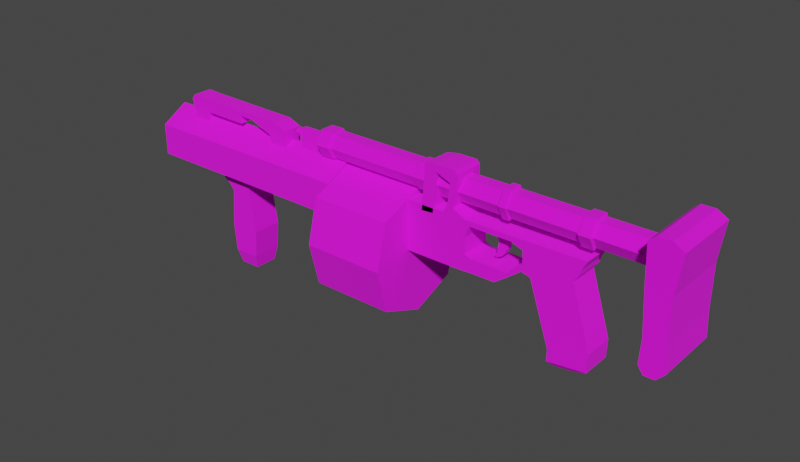 # Source: grenadelauncher.blend  (saved by Blender 3.4.6; exported with 4.5.12 LTS)
import bpy
from mathutils import Matrix  # noqa: F401  (used for matrix-valued properties, if any)

bpy.ops.wm.read_factory_settings(use_empty=True)
scene = bpy.context.scene
scene.name = 'Scene'

# ---- collections
col_collection = bpy.data.collections.new('Collection'); scene.collection.children.link(col_collection)

# ---- images (referenced by path relative to the original .blend; pixels are not part of the script)
import os
ASSET_DIR = os.environ.get("B2B_ASSET_DIR", "")  # directory of the original .blend (textures are referenced by path, not embedded)
HERE = os.path.dirname(os.path.abspath(__file__))  # packed textures are extracted next to this script under _unpacked/

def load_image(name, relpath, width, height, colorspace="sRGB"):
    """Load a texture the original file referenced (path relative to the .blend, or extracted next to this script)."""
    p = next((c for c in (os.path.join(HERE, relpath), os.path.join(ASSET_DIR, relpath)) if relpath and os.path.exists(c)), "")
    if p:
        img = bpy.data.images.load(p, check_existing=True)
        img.name = name
    else:  # same state as the original file: an image datablock whose file is absent (Cycles renders it pink)
        img = bpy.data.images.new(name, width, height)
        img.source = "FILE"
        img.filepath = "//" + (relpath or name)
    img.colorspace_settings.name = colorspace
    return img
img_gl_png_002 = load_image('gl.png.002', 'gl.png', 1024, 1024, 'sRGB')

# ---- materials (node trees are filled in below, after node groups)
mat_material_001 = bpy.data.materials.new('Material.001')
mat_material_001.alpha_threshold = 0.0
mat_material_001.use_transparent_shadow = False
mat_material_001.line_color = (0.0, 0.0, 0.0, 1.0)
mat_material = bpy.data.materials.new('Material')
mat_material.alpha_threshold = 0.0
mat_material.use_transparent_shadow = False
mat_material.line_color = (0.0, 0.0, 0.0, 1.0)

# ---- material node trees
mat_material_001.use_nodes = True; mat_material_001.node_tree.nodes.clear()
_N = mat_material_001.node_tree.nodes; _L = mat_material_001.node_tree.links
n0 = _N.new('ShaderNodeOutputMaterial'); n0.name = 'Material Output'; n0.location = (300, 300)
n1 = _N.new('ShaderNodeBsdfPrincipled'); n1.name = 'Principled BSDF'; n1.location = (10, 300)
n1.distribution = 'GGX'
n1.subsurface_method = 'BURLEY'
n1.inputs[2].default_value = 1.0
n1.inputs[3].default_value = 1.45
n1.inputs[27].default_value = (0.0, 0.0, 0.0, 1.0)
n1.inputs[28].default_value = 1.0
n2 = _N.new('ShaderNodeTexImage'); n2.name = 'Image Texture'; n2.location = (-280, 280)
n2.image = img_gl_png_002
n2.interpolation = 'Closest'
_L.new(n1.outputs[0], n0.inputs[0])
_L.new(n2.outputs[0], n1.inputs[0])
n0.is_active_output = True
mat_material.use_nodes = True; mat_material.node_tree.nodes.clear()
_N = mat_material.node_tree.nodes; _L = mat_material.node_tree.links
n0 = _N.new('ShaderNodeOutputMaterial'); n0.name = 'Material Output'; n0.location = (300, 300)
n1 = _N.new('ShaderNodeBsdfPrincipled'); n1.name = 'Principled BSDF'; n1.location = (10, 300)
n1.distribution = 'GGX'
n1.subsurface_method = 'BURLEY'
n1.inputs[2].default_value = 1.0
n1.inputs[3].default_value = 1.45
n1.inputs[27].default_value = (0.0, 0.0, 0.0, 1.0)
n1.inputs[28].default_value = 1.0
n2 = _N.new('ShaderNodeTexImage'); n2.name = 'Image Texture'; n2.location = (-280, 280)
n2.image = img_gl_png_002
n2.interpolation = 'Closest'
_L.new(n1.outputs[0], n0.inputs[0])
_L.new(n2.outputs[0], n1.inputs[0])
n0.is_active_output = True

# ---- world
world_world = bpy.data.worlds.new('World'); scene.world = world_world
world_world.use_nodes = True; world_world.node_tree.nodes.clear()
_N = world_world.node_tree.nodes; _L = world_world.node_tree.links
n0 = _N.new('ShaderNodeOutputWorld'); n0.name = 'World Output'; n0.location = (300, 300)
n1 = _N.new('ShaderNodeBackground'); n1.name = 'Background'; n1.location = (10, 300)
n1.inputs[0].default_value = (0.05088, 0.05088, 0.05088, 1.0)
_L.new(n1.outputs[0], n0.inputs[0])
n0.is_active_output = True
world_world.color = (0.05088, 0.05088, 0.05088)
world_world.use_sun_shadow = False
world_world.sun_shadow_jitter_overblur = 0.0

# ---- meshes
me_cube_001 = bpy.data.meshes.new('Cube.001')
me_cube_001.from_pydata([(-2.778, 0.0, -1.089), (-1.701, 0.0, -1.089), (-2.778, -0.595, -0.8488), (-1.701, -0.595, -0.8488), (-2.778, -0.7414, -0.2691), (-1.701, -0.7414, -0.2691), (-2.778, -0.595, 0.3107), (-1.701, -0.595, 0.3107), (-2.778, 0.0, 0.5508), (-1.701, 0.0, 0.5508)], [], [(0, 1, 3, 2), (2, 3, 5, 4), (4, 5, 7, 6), (6, 7, 9, 8), (8, 0, 2, 4, 6), (3, 1, 9, 7, 5)])
_uv = me_cube_001.uv_layers.new(name='UVMap')
_uv.uv.foreach_set('vector', [0.301, 0.09807, 0.5622, 0.09807, 0.5622, 0.1552, 0.301, 0.1552, 0.301, 0.1552, 0.5622, 0.1552, 0.5622, 0.293, 0.301, 0.293, 0.301, 0.293, 0.5622, 0.293, 0.5622, 0.4308, 0.301, 0.4308, 0.301, 0.4308, 0.5622, 0.4308, 0.5622, 0.4878, 0.301, 0.4878, 0.5534, 0.09022, 0.5534, 0.5638, 0.4566, 0.4944, 0.4165, 0.327, 0.4566, 0.1596, 0.4429, 0.1589, 0.5478, 0.08574, 0.5478, 0.5856, 0.4429, 0.5124, 0.4171, 0.3357])
me_cube_001.materials.append(mat_material_001)
me_cube_001.use_remesh_preserve_volume = False
me_cube_001.use_remesh_preserve_attributes = False
me_cube_001.use_mirror_vertex_groups = False
me_cube_001.update()
me_cube = bpy.data.meshes.new('Cube')
me_cube.from_pydata([(0.7812, -0.2029, -0.5997), (0.7721, -0.2029, -0.8359), (0.2716, -0.2029, -0.741), (0.267, -0.2029, -0.8952), (0.267, 0.0, -0.8952), (0.7812, 0.0, -0.5997), (0.2716, 0.0, -0.741), (0.7721, 0.0, -0.8359), (0.5255, -0.2029, 0.2033), (-0.0009812, -0.2029, 0.05892), (0.5255, 0.0, 0.2033), (-0.0009812, 0.0, 0.05892), (0.6101, -0.1574, -0.9158), (0.3315, -0.1574, -0.9485), (0.3315, 0.0, -0.9485), (0.6101, 0.0, -0.9158), (0.5921, -0.2029, 0.2873), (-0.1116, -0.2029, 0.1623), (0.5921, 0.0, 0.2873), (-0.1116, 0.0, 0.1623), (0.6081, -0.2029, 0.3632), (-0.1147, -0.2029, 0.3481), (0.6081, 0.0, 0.3632), (-0.1147, 0.0, 0.3481), (-4.299, -0.2029, -0.8149), (-4.333, -0.2029, -1.19), (-4.725, -0.2029, -0.8089), (-4.688, -0.2029, -1.194), (-4.688, 0.0, -1.194), (-4.299, 0.0, -0.8149), (-4.725, 0.0, -0.8089), (-4.333, 0.0, -1.19), (-4.379, -0.2029, -0.302), (-4.677, -0.2029, -0.3057), (-4.379, 0.0, -0.302), (-4.677, 0.0, -0.3057), (-4.363, -0.1574, -1.377), (-4.641, -0.1574, -1.381), (-4.641, 0.0, -1.381), (-4.363, 0.0, -1.377), (-4.385, -0.2029, -0.2246), (-4.737, -0.2029, -0.2286), (-4.385, 0.0, -0.2246), (-4.737, 0.0, -0.2286), (-4.336, -0.2029, -0.1421), (-4.848, -0.2029, -0.1528), (-4.336, 0.0, -0.1421), (-4.848, 0.0, -0.1528), (0.6742, -0.2029, 0.4845), (-0.1173, -0.2029, 0.4709), (0.6742, 0.0, 0.4845), (-0.1173, 0.0, 0.4709), (-4.365, -0.1574, -1.254), (-4.365, 0.0, -1.254), (-0.2726, -0.2029, 0.4041), (-0.2726, 0.0, 0.4041), (-0.2862, -0.2029, 0.4698), (-0.2862, 0.0, 0.4698), (-0.8197, -0.2029, 0.4025), (-0.8197, 0.0, 0.4025), (-0.8332, -0.2029, 0.4682), (-0.8332, 0.0, 0.4682), (-0.884, -0.2029, 0.2532), (-0.884, 0.0, 0.2532), (-0.8909, -0.2029, 0.4661), (-0.8909, 0.0, 0.4661), (-1.19, -0.2029, 0.4672), (-1.19, 0.0, 0.4672), (-0.1208, -0.2029, 0.08939), (-0.1208, 0.0, 0.08939), (-0.1676, -0.2029, 0.1489), (-0.1676, 0.0, 0.1489), (-0.2981, -0.2029, -0.04709), (-0.2981, 0.0, -0.04709), (-0.3076, -0.2029, 0.003587), (-0.3076, 0.0, 0.003587), (-0.4679, -0.2029, -0.1682), (-0.4679, 0.0, -0.1682), (-0.473, -0.2029, 0.005531), (-0.473, 0.0, 0.005531), (-0.7888, -0.2029, -0.1697), (-0.7888, 0.0, -0.1697), (-0.794, -0.2029, 0.004051), (-0.794, 0.0, 0.004051), (-0.8745, -0.2029, -0.1758), (-0.8745, 0.0, -0.1758), (-0.8774, -0.2029, 0.03974), (-0.8774, 0.0, 0.03974), (-1.188, -0.2029, -0.1818), (-1.188, 0.0, -0.1818), (-1.191, -0.2029, 0.03373), (-2.792, -0.3658, -0.02631), (1.513, -0.4513, 1.159), (1.422, -0.4513, 1.081), (-1.183, -0.2029, 0.2543), (-1.183, 0.0, 0.2543), (1.819, -0.4513, 1.081), (1.683, -0.4513, 1.159), (1.446, -0.4513, 0.5953), (1.753, -0.4513, 0.5953), (1.485, -0.4513, 0.02296), (1.753, -0.4513, 0.02296), (1.468, -0.4513, -0.2935), (1.77, -0.4513, -0.2935), (1.534, -0.4513, -0.3938), (1.667, -0.4513, -0.3938), (-1.055, 0.0, 0.5577), (-1.055, -0.2029, 0.5577), (-1.131, -0.2029, 0.5881), (-1.131, 0.0, 0.5881), (-0.9982, 0.0, 0.8485), (-0.9982, -0.2029, 0.8485), (-1.105, -0.2029, 0.8478), (-1.105, 0.0, 0.8478), (-1.002, 0.0, 0.9694), (-1.002, -0.2029, 0.9694), (-1.298, -0.2029, 0.9247), (-1.298, 0.0, 0.9247), (-1.041, 0.0, 1.017), (-1.041, -0.2029, 1.017), (-1.299, -0.2029, 1.014), (-1.299, 0.0, 1.014), (-1.458, -0.2029, 0.9137), (-1.458, 0.0, 0.9137), (-1.457, -0.2029, 0.9851), (-1.457, 0.0, 0.9851), (-1.335, -0.2029, 0.4049), (-1.335, 0.0, 0.4049), (-1.496, -0.2029, 0.394), (-1.496, 0.0, 0.394), (-3.967, -0.1298, 0.4897), (-4.013, -0.1298, 0.6375), (-3.727, -0.1298, 0.4897), (-3.727, -0.1298, 0.7492), (-4.305, -0.1298, 0.752), (-3.903, -0.1298, 0.8175), (-4.545, -0.1298, 0.7638), (-4.475, -0.1298, 0.8249), (-5.15, -0.1298, 0.7706), (-5.142, -0.1298, 0.8362), (-4.524, -0.1298, 0.6544), (-5.129, -0.1298, 0.6612), (-5.449, -0.1298, 0.7794), (-5.397, -0.1298, 0.845), (-5.146, -0.1298, 0.4827), (-5.383, -0.1298, 0.5508), (-5.787, 0.0, -0.2375), (-3.199, 0.0, -0.2375), (-5.787, -0.2734, -0.0007117), (-3.199, -0.3658, -0.02631), (-5.787, -0.2734, 0.3704), (-3.199, -0.3658, 0.396), (-5.787, 0.0, 0.6072), (-3.199, 0.0, 0.6072), (1.463, -0.08546, 0.9002), (1.121, -0.08546, 0.9002), (1.463, -0.1709, 0.7522), (1.121, -0.1709, 0.7522), (1.463, -0.08546, 0.6042), (1.121, -0.08546, 0.6042), (0.6915, -0.08546, 0.9002), (0.6915, -0.1709, 0.7522), (0.6915, -0.08546, 0.6042), (0.6779, -0.1031, 0.9308), (0.6779, -0.2062, 0.7522), (0.6779, -0.1031, 0.5736), (0.5293, -0.1031, 0.9308), (0.5293, -0.2062, 0.7522), (0.5293, -0.1031, 0.5736), (0.5113, -0.08546, 0.9002), (0.5113, -0.1709, 0.7522), (0.5113, -0.08546, 0.6042), (-0.3635, -0.08546, 0.9002), (-0.3635, -0.1709, 0.7522), (-0.3635, -0.08546, 0.6042), (-0.3772, -0.09234, 0.9327), (-0.3772, -0.1847, 0.7522), (-0.3772, -0.09234, 0.5717), (-0.4703, -0.09234, 0.9327), (-0.4703, -0.1847, 0.7522), (-0.4703, -0.09234, 0.5717), (-0.4902, -0.08546, 0.9002), (-0.4902, -0.1709, 0.7522), (-0.4902, -0.08546, 0.6042), (-1.171, -0.08546, 0.9002), (-1.171, -0.1709, 0.7522), (-1.171, -0.08546, 0.6042), (-1.189, -0.08641, 0.9217), (-1.189, -0.1728, 0.7522), (-1.189, -0.08641, 0.5828), (-1.62, -0.08641, 0.9217), (-1.62, -0.1728, 0.7522), (-1.62, -0.08641, 0.5828), (-1.661, -0.08546, 0.9002), (-1.661, -0.1709, 0.7522), (-1.661, -0.08546, 0.6042), (-2.919, -0.08546, 0.9002), (-2.919, -0.1709, 0.7522), (-2.919, -0.08546, 0.6042), (-2.946, -0.09748, 0.9211), (-2.946, -0.195, 0.7522), (-2.946, -0.09748, 0.5834), (-3.132, -0.09748, 0.9211), (-3.132, -0.195, 0.7522), (-3.132, -0.09748, 0.5834), (-3.193, -0.041, 0.8232), (-3.193, -0.082, 0.7522), (-3.193, -0.041, 0.6812), (-3.202, -0.041, 0.8232), (-3.202, -0.082, 0.3291), (-3.202, -0.041, 0.2581), (-3.521, -0.041, 0.8232), (-3.521, -0.082, 0.3291), (-3.521, -0.041, 0.2581), (-3.528, -0.02735, 0.7996), (-3.528, -0.0547, 0.7522), (-3.528, -0.02735, 0.7049), (-3.613, -0.02735, 0.7996), (-3.613, -0.0547, 0.7522), (-3.613, -0.02735, 0.7049), (1.683, -5.96e-08, 1.159), (1.819, -1.49e-07, 1.081), (1.513, -2.98e-08, 1.159), (1.422, -1.49e-07, 1.081), (1.753, -1.49e-07, 0.5953), (1.446, -1.49e-07, 0.5953), (1.753, -1.49e-07, 0.02296), (1.485, -1.49e-07, 0.02296), (1.77, -1.49e-07, -0.2935), (1.468, -1.49e-07, -0.2935), (1.667, -1.49e-07, -0.3938), (1.534, -1.49e-07, -0.3938), (-3.967, 0.0, 0.4897), (-4.013, 0.0, 0.6375), (-3.727, 0.0, 0.4897), (-3.727, 0.0, 0.7492), (-4.305, 0.0, 0.752), (-3.903, 0.0, 0.8175), (-4.545, 0.0, 0.7638), (-4.475, 0.0, 0.8249), (-5.15, 0.0, 0.7706), (-5.142, 0.0, 0.8362), (-4.524, 0.0, 0.6544), (-5.129, 0.0, 0.6612), (-5.449, 0.0, 0.7794), (-5.397, 0.0, 0.845), (-5.146, 0.0, 0.4827), (-5.383, 0.0, 0.5508), (1.121, -1.49e-07, 0.9002), (1.463, -1.639e-07, 0.9002), (0.6915, -1.49e-07, 0.9002), (0.6779, -1.565e-07, 0.9308), (0.5293, -1.565e-07, 0.9308), (0.5113, -1.49e-07, 0.9002), (-0.3635, -1.49e-07, 0.9002), (-0.3772, -1.49e-07, 0.9327), (-0.4703, -1.49e-07, 0.9327), (-0.4902, -1.49e-07, 0.9002), (-1.171, -1.49e-07, 0.9002), (-1.189, -1.49e-07, 0.9217), (-1.62, -1.49e-07, 0.9217), (-1.661, -1.49e-07, 0.9002), (-2.919, -3.949e-07, 0.9002), (-2.946, -4.023e-07, 0.9211), (-3.132, -4.023e-07, 0.9211), (-3.193, -3.8e-07, 0.8232), (-3.202, -3.8e-07, 0.8232), (-3.521, -3.8e-07, 0.8232), (-3.528, -3.763e-07, 0.7996), (-3.613, -3.763e-07, 0.7996), (1.463, -1.49e-07, 0.6042), (1.121, -1.043e-07, 0.6042), (0.6915, -1.043e-07, 0.6042), (0.6779, -1.043e-07, 0.5736), (0.5293, -1.043e-07, 0.5736), (0.5113, -1.043e-07, 0.6042), (-0.3635, -1.043e-07, 0.6042), (-0.3772, -9.686e-08, 0.5717), (-0.4703, -9.686e-08, 0.5717), (-0.4902, -1.043e-07, 0.6042), (-1.171, -1.043e-07, 0.6042), (-1.189, -1.043e-07, 0.5828), (-1.62, -1.043e-07, 0.5828), (-1.661, -1.043e-07, 0.6042), (-2.919, -3.502e-07, 0.6042), (-2.946, -3.502e-07, 0.5834), (-3.132, -3.502e-07, 0.5834), (-3.193, -3.576e-07, 0.6812), (-3.202, 0.0, 0.2581), (-3.521, 0.0, 0.2581), (-3.528, -3.614e-07, 0.7049), (-3.613, -3.614e-07, 0.7049), (-0.6321, -0.05089, 0.4107), (-0.538, -0.05089, 0.4653), (-0.4394, 0.0, 0.3344), (-0.5796, 0.0, 0.3531), (-0.4132, -0.05089, 0.4178), (-0.4417, -0.05089, 0.4669), (-0.4394, -0.05089, 0.3344), (-0.5796, -0.05089, 0.3531), (-0.6321, 0.0, 0.4107), (-0.538, 0.0, 0.4653), (-0.4132, 0.0, 0.4178), (-0.4417, 0.0, 0.4669), (-0.4181, 0.0, 0.1875), (-0.5245, 0.0, 0.2591), (-0.4181, -0.05089, 0.1875), (-0.5245, -0.05089, 0.2591), (-0.4815, 0.0, 0.08478), (-0.5451, 0.0, 0.1159), (-0.4815, -0.05089, 0.08478), (-0.5451, -0.05089, 0.1159), (-0.5676, 0.0, 0.04096), (-0.5935, 0.0, 0.0536), (-0.5676, -0.03579, 0.04096), (-0.5935, -0.03579, 0.0536), (-1.768, -0.2029, 0.4651), (-1.768, 0.0, 0.4651), (-1.765, -0.2029, -0.184), (-1.765, 0.0, -0.184), (-1.768, -0.2029, 0.03156), (-1.768, 0.0, 0.03156), (-1.761, -0.2029, 0.2522), (-1.761, 0.0, 0.2522), (-2.792, 0.0, -0.2375), (-2.792, -0.3658, 0.396), (-2.792, 0.0, 0.6072), (-5.787, -0.3658, -0.02631), (-5.787, 0.0, -0.1607), (-5.787, -0.3658, 0.396), (-5.006, 0.0, -0.1607), (-5.787, 0.0, 0.5304), (-5.006, 0.0, 0.5304), (-5.006, -0.2734, -0.0007117), (-5.006, -0.2734, 0.3704)], [], [(2, 0, 8, 9), (1, 0, 2, 3), (3, 4, 14, 13), (7, 5, 0, 1), (3, 2, 6, 4), (8, 10, 18, 16), (6, 2, 9, 11), (0, 5, 10, 8), (14, 15, 12, 13), (7, 1, 12, 15), (1, 3, 13, 12), (16, 18, 22, 20), (11, 9, 68, 69), (9, 8, 16, 17), (20, 22, 50, 48), (19, 17, 21, 23), (17, 16, 20, 21), (26, 24, 32, 33), (25, 24, 26, 27), (27, 28, 38, 37), (31, 29, 24, 25), (27, 26, 30, 28), (32, 34, 42, 40), (30, 26, 33, 35), (24, 29, 34, 32), (38, 39, 36, 37), (31, 25, 36, 39), (25, 27, 37, 36), (40, 42, 46, 44), (35, 33, 41, 43), (33, 32, 40, 41), (46, 47, 45, 44), (43, 41, 45, 47), (41, 40, 44, 45), (50, 51, 49, 48), (39, 36, 52, 53), (21, 20, 48, 49), (21, 49, 56, 54), (56, 57, 61, 60), (49, 51, 57, 56), (23, 21, 54, 55), (58, 60, 64, 62), (54, 56, 60, 58), (55, 54, 58, 59), (62, 64, 66, 94), (59, 58, 62, 63), (60, 61, 65, 64), (89, 88, 318, 319), (63, 62, 94, 95), (66, 64, 107, 108), (70, 71, 75, 74), (9, 17, 70, 68), (17, 19, 71, 70), (74, 75, 79, 78), (68, 70, 74, 72), (69, 68, 72, 73), (77, 76, 80, 81), (72, 74, 78, 76), (73, 72, 76, 77), (80, 82, 86, 84), (78, 79, 83, 82), (76, 78, 82, 80), (84, 86, 90, 88), (81, 80, 84, 85), (82, 83, 87, 86), (88, 90, 320, 318), (85, 84, 88, 89), (94, 66, 316, 322), (90, 86, 62, 94), (86, 87, 63, 62), (221, 220, 97, 96), (96, 97, 92, 93), (220, 222, 92, 97), (96, 93, 98, 99), (221, 96, 99, 224), (224, 99, 101, 226), (99, 98, 100, 101), (103, 102, 104, 105), (226, 101, 103, 228), (101, 100, 102, 103), (231, 230, 105, 104), (228, 103, 105, 230), (116, 122, 128, 126), (115, 114, 118, 119), (120, 121, 125, 124), (109, 108, 112, 113), (116, 120, 124, 122), (108, 107, 111, 112), (116, 115, 119, 120), (113, 112, 116, 117), (119, 118, 121, 120), (67, 66, 108, 109), (111, 110, 114, 115), (64, 65, 106, 107), (107, 106, 110, 111), (123, 122, 124, 125), (112, 111, 115, 116), (127, 126, 128, 129), (122, 123, 129, 128), (117, 116, 126, 127), (234, 235, 133, 132), (132, 133, 131, 130), (232, 234, 132, 130), (233, 131, 134, 236), (131, 133, 135, 134), (236, 134, 136, 238), (134, 135, 137, 136), (138, 139, 143, 142), (136, 137, 139, 138), (242, 140, 141, 243), (238, 136, 140, 242), (136, 138, 141, 140), (245, 244, 142, 143), (246, 144, 145, 247), (138, 142, 145, 144), (240, 138, 144, 246), (146, 147, 149, 327), (327, 149, 151, 329), (329, 151, 153, 152), (154, 155, 157, 156), (249, 248, 155, 154), (156, 157, 159, 158), (157, 155, 160, 161), (156, 158, 270, 249, 154), (159, 157, 161, 162), (271, 159, 162, 272), (273, 165, 168, 274), (162, 161, 164, 165), (272, 162, 165, 273), (161, 160, 163, 164), (168, 167, 170, 171), (164, 163, 166, 167), (165, 164, 167, 168), (170, 169, 172, 173), (274, 168, 171, 275), (167, 166, 169, 170), (171, 170, 173, 174), (275, 171, 174, 276), (276, 174, 177, 277), (173, 172, 175, 176), (174, 173, 176, 177), (278, 180, 183, 279), (177, 176, 179, 180), (277, 177, 180, 278), (176, 175, 178, 179), (179, 178, 181, 182), (180, 179, 182, 183), (280, 186, 189, 281), (183, 182, 185, 186), (279, 183, 186, 280), (182, 181, 184, 185), (185, 184, 187, 188), (186, 185, 188, 189), (282, 192, 195, 283), (189, 188, 191, 192), (281, 189, 192, 282), (188, 187, 190, 191), (191, 190, 193, 194), (192, 191, 194, 195), (284, 198, 201, 285), (195, 194, 197, 198), (283, 195, 198, 284), (194, 193, 196, 197), (201, 200, 203, 204), (197, 196, 199, 200), (198, 197, 200, 201), (203, 202, 205, 206), (285, 201, 204, 286), (200, 199, 202, 203), (204, 203, 206, 207), (286, 204, 207, 287), (287, 207, 210, 288), (206, 205, 208, 209), (207, 206, 209, 210), (289, 213, 216, 290), (210, 209, 212, 213), (288, 210, 213, 289), (209, 208, 211, 212), (212, 211, 214, 215), (213, 212, 215, 216), (217, 269, 291, 219, 218), (216, 215, 218, 219), (290, 216, 219, 291), (215, 214, 217, 218), (102, 229, 231, 104), (98, 225, 227, 100), (100, 227, 229, 102), (93, 223, 225, 98), (93, 92, 222, 223), (150, 331, 332, 334), (149, 147, 324, 91), (142, 244, 247, 145), (139, 241, 245, 143), (138, 240, 243, 141), (135, 237, 239, 137), (137, 239, 241, 139), (133, 235, 237, 135), (130, 131, 233, 232), (214, 268, 269, 217), (211, 267, 268, 214), (205, 265, 266, 208), (208, 266, 267, 211), (202, 264, 265, 205), (199, 263, 264, 202), (196, 262, 263, 199), (193, 261, 262, 196), (190, 260, 261, 193), (187, 259, 260, 190), (184, 258, 259, 187), (181, 257, 258, 184), (178, 256, 257, 181), (172, 254, 255, 175), (175, 255, 256, 178), (169, 253, 254, 172), (166, 252, 253, 169), (163, 251, 252, 166), (160, 250, 251, 163), (155, 248, 250, 160), (158, 159, 271, 270), (306, 307, 311, 310), (299, 295, 305, 307), (302, 303, 297, 296), (296, 297, 293, 292), (296, 292, 299, 298), (303, 301, 293, 297), (292, 300, 295, 299), (302, 296, 298, 294), (294, 298, 306, 304), (292, 293, 301, 300), (298, 299, 307, 306), (310, 311, 315, 314), (307, 305, 309, 311), (304, 306, 310, 308), (313, 312, 314, 315), (311, 309, 313, 315), (308, 310, 314, 312), (323, 322, 316, 317), (319, 318, 320, 321), (321, 320, 322, 323), (90, 94, 322, 320), (66, 67, 317, 316), (324, 326, 325, 91), (151, 149, 91, 325), (153, 151, 325, 326), (148, 328, 146, 327), (150, 148, 327, 329), (331, 150, 329, 152), (332, 330, 333, 334), (328, 148, 333, 330), (148, 150, 334, 333)])
_uv = me_cube.uv_layers.new(name='UVMap')
_uv.uv.foreach_set('vector', [0.7536, 0.2582, 0.8091, 0.2829, 0.7812, 0.4231, 0.724, 0.3979, 0.8081, 0.2416, 0.8091, 0.2829, 0.7536, 0.2582, 0.7531, 0.2313, 0.6346, 0.5713, 0.6342, 0.5233, 0.6456, 0.523, 0.646, 0.5603, 0.7088, 0.5214, 0.7411, 0.5206, 0.7415, 0.5686, 0.7092, 0.5694, 0.6346, 0.5713, 0.6135, 0.5719, 0.6131, 0.5238, 0.6342, 0.5233, 0.8569, 0.5657, 0.8565, 0.5177, 0.8711, 0.5173, 0.8715, 0.5653, 0.6131, 0.5238, 0.6135, 0.5719, 0.4978, 0.5748, 0.4974, 0.5267, 0.7415, 0.5686, 0.7411, 0.5206, 0.8565, 0.5177, 0.8569, 0.5657, 0.6456, 0.523, 0.684, 0.522, 0.6843, 0.5593, 0.646, 0.5603, 0.7088, 0.5214, 0.7092, 0.5694, 0.6843, 0.5593, 0.684, 0.522, 0.8081, 0.2416, 0.7531, 0.2313, 0.7602, 0.222, 0.7904, 0.2277, 0.8715, 0.5653, 0.8711, 0.5173, 0.8818, 0.517, 0.8822, 0.5651, 0.4974, 0.5267, 0.4978, 0.5748, 0.4809, 0.5752, 0.4805, 0.5272, 0.724, 0.3979, 0.7812, 0.4231, 0.7885, 0.4378, 0.712, 0.4159, 0.8822, 0.5651, 0.8818, 0.517, 0.9007, 0.5165, 0.9011, 0.5646, 0.712, 0.4159, 0.712, 0.4159, 0.7116, 0.4484, 0.7116, 0.4484, 0.712, 0.4159, 0.7885, 0.4378, 0.7902, 0.451, 0.7116, 0.4484, 0.1266, 0.2359, 0.1713, 0.2349, 0.1629, 0.3213, 0.1317, 0.3207, 0.1678, 0.1717, 0.1713, 0.2349, 0.1266, 0.2359, 0.1305, 0.171, 0.1975, 0.4859, 0.1976, 0.4378, 0.224, 0.438, 0.224, 0.4753, 0.6481, 0.5339, 0.6994, 0.528, 0.7013, 0.576, 0.6499, 0.5818, 0.1975, 0.4859, 0.1446, 0.4855, 0.1447, 0.4375, 0.1976, 0.4378, 0.7722, 0.5679, 0.7703, 0.52, 0.7809, 0.5188, 0.7828, 0.5667, 0.1447, 0.4375, 0.1446, 0.4855, 0.07536, 0.4851, 0.07547, 0.437, 0.7013, 0.576, 0.6994, 0.528, 0.7703, 0.52, 0.7722, 0.5679, 0.1354, 0.1394, 0.1647, 0.1401, 0.1647, 0.1401, 0.1354, 0.1394, 0.6481, 0.5339, 0.6499, 0.5818, 0.6235, 0.574, 0.6221, 0.5368, 0.1678, 0.1717, 0.1305, 0.171, 0.1354, 0.1394, 0.1647, 0.1401, 0.7828, 0.5667, 0.7809, 0.5188, 0.794, 0.5173, 0.7959, 0.5652, 0.07547, 0.437, 0.07536, 0.4851, 0.06199, 0.485, 0.06209, 0.4369, 0.1317, 0.3207, 0.1629, 0.3213, 0.1623, 0.3344, 0.1254, 0.3337, 0.1674, 0.3483, 0.1137, 0.3465, 0.1137, 0.3465, 0.1674, 0.3483, 0.06209, 0.4369, 0.06199, 0.485, 0.0436, 0.4849, 0.04371, 0.4368, 0.1254, 0.3337, 0.1623, 0.3344, 0.1674, 0.3483, 0.1137, 0.3465, 0.7769, 0.4599, 0.7114, 0.4698, 0.7114, 0.4698, 0.7769, 0.4599, 0.1647, 0.1401, 0.1647, 0.1401, 0.1644, 0.1608, 0.1644, 0.1608, 0.7116, 0.4484, 0.7902, 0.451, 0.7769, 0.4599, 0.7114, 0.4698, 0.7116, 0.4484, 0.7114, 0.4698, 0.6852, 0.4902, 0.6883, 0.4727, 0.6852, 0.4902, 0.6852, 0.4902, 0.6037, 0.4911, 0.6037, 0.4911, 0.7114, 0.4698, 0.7114, 0.4698, 0.6852, 0.4902, 0.6852, 0.4902, 0.7116, 0.4484, 0.7116, 0.4484, 0.6883, 0.4727, 0.6883, 0.4727, 0.6119, 0.4737, 0.6037, 0.4911, 0.5952, 0.4831, 0.5961, 0.4416, 0.6883, 0.4727, 0.6852, 0.4902, 0.6037, 0.4911, 0.6119, 0.4737, 0.6883, 0.4727, 0.6883, 0.4727, 0.6119, 0.4737, 0.6119, 0.4737, 0.5961, 0.4416, 0.5952, 0.4831, 0.5589, 0.4834, 0.5598, 0.4419, 0.6119, 0.4737, 0.6119, 0.4737, 0.5961, 0.4416, 0.5961, 0.4416, 0.6037, 0.4911, 0.6037, 0.4911, 0.5952, 0.4831, 0.5952, 0.4831, 0.4819, 0.5381, 0.4819, 0.491, 0.5594, 0.491, 0.5594, 0.5381, 0.5961, 0.4416, 0.5961, 0.4416, 0.5598, 0.4419, 0.5598, 0.4419, 0.5589, 0.4834, 0.5952, 0.4831, 0.5753, 0.501, 0.5661, 0.5069, 0.6915, 0.4039, 0.6915, 0.4039, 0.6745, 0.3756, 0.6745, 0.3756, 0.724, 0.3979, 0.712, 0.4159, 0.6915, 0.4039, 0.6972, 0.3923, 0.712, 0.4159, 0.712, 0.4159, 0.6915, 0.4039, 0.6915, 0.4039, 0.6745, 0.3756, 0.6745, 0.3756, 0.6459, 0.384, 0.6459, 0.384, 0.6972, 0.3923, 0.6915, 0.4039, 0.6745, 0.3756, 0.6757, 0.3657, 0.4805, 0.5272, 0.4809, 0.5752, 0.4503, 0.576, 0.4499, 0.5279, 0.4213, 0.5287, 0.4217, 0.5767, 0.3778, 0.5778, 0.3774, 0.5298, 0.6757, 0.3657, 0.6745, 0.3756, 0.6459, 0.384, 0.6465, 0.3501, 0.4499, 0.5279, 0.4503, 0.576, 0.4217, 0.5767, 0.4213, 0.5287, 0.6076, 0.3498, 0.607, 0.3837, 0.5969, 0.3907, 0.5972, 0.3487, 0.6459, 0.384, 0.6459, 0.384, 0.607, 0.3837, 0.607, 0.3837, 0.6465, 0.3501, 0.6459, 0.384, 0.607, 0.3837, 0.6076, 0.3498, 0.5972, 0.3487, 0.5969, 0.3907, 0.5589, 0.3895, 0.5592, 0.3475, 0.3774, 0.5298, 0.3778, 0.5778, 0.366, 0.5781, 0.3656, 0.5301, 0.607, 0.3837, 0.607, 0.3837, 0.5969, 0.3907, 0.5969, 0.3907, 0.4819, 0.491, 0.4822, 0.441, 0.5597, 0.441, 0.5594, 0.491, 0.3656, 0.5301, 0.366, 0.5781, 0.3232, 0.5792, 0.3227, 0.5311, 0.4811, 0.3898, 0.4819, 0.3404, 0.5594, 0.3404, 0.5586, 0.3898, 0.5589, 0.3895, 0.5969, 0.3907, 0.5961, 0.4416, 0.5598, 0.4419, 0.5969, 0.3907, 0.5969, 0.3907, 0.5961, 0.4416, 0.5961, 0.4416, 0.4114, 0.4882, 0.3842, 0.5042, 0.3787, 0.4104, 0.3893, 0.4038, 0.9478, 0.613, 0.9349, 0.635, 0.9134, 0.6308, 0.9023, 0.6156, 0.3842, 0.5042, 0.3526, 0.5044, 0.3681, 0.4114, 0.3787, 0.4104, 0.9478, 0.613, 0.9023, 0.6156, 0.9027, 0.5083, 0.94, 0.5083, 0.09482, 0.4434, 0.09482, 0.3523, 0.1519, 0.3523, 0.1519, 0.4434, 0.1519, 0.4434, 0.1519, 0.3523, 0.2187, 0.3523, 0.2187, 0.4434, 0.94, 0.5083, 0.9027, 0.5083, 0.9075, 0.3968, 0.94, 0.3968, 0.9372, 0.3372, 0.9054, 0.3351, 0.9134, 0.3156, 0.9296, 0.3156, 0.2187, 0.4434, 0.2187, 0.3523, 0.2556, 0.3523, 0.2556, 0.4434, 0.94, 0.3968, 0.9075, 0.3968, 0.9054, 0.3351, 0.9372, 0.3372, 0.3669, 0.09365, 0.3898, 0.09188, 0.3792, 0.1753, 0.3728, 0.1739, 0.4126, 0.1084, 0.3855, 0.1839, 0.3792, 0.1753, 0.3898, 0.09188, 0.5459, 0.5725, 0.5264, 0.5704, 0.5219, 0.4691, 0.5413, 0.4712, 0.5817, 0.5812, 0.5817, 0.5812, 0.5771, 0.5906, 0.5771, 0.5906, 0.5457, 0.5899, 0.5457, 0.5899, 0.5266, 0.5843, 0.5266, 0.5843, 0.5661, 0.5069, 0.5661, 0.5069, 0.5693, 0.5575, 0.5693, 0.5575, 0.5459, 0.5725, 0.5457, 0.5899, 0.5266, 0.5843, 0.5264, 0.5704, 0.5661, 0.5069, 0.5753, 0.501, 0.5822, 0.5576, 0.5693, 0.5575, 0.5459, 0.5725, 0.5817, 0.5812, 0.5771, 0.5906, 0.5457, 0.5899, 0.5693, 0.5575, 0.5693, 0.5575, 0.5459, 0.5725, 0.5459, 0.5725, 0.5771, 0.5906, 0.5771, 0.5906, 0.5457, 0.5899, 0.5457, 0.5899, 0.5589, 0.4834, 0.5589, 0.4834, 0.5661, 0.5069, 0.5661, 0.5069, 0.5822, 0.5576, 0.5822, 0.5576, 0.5817, 0.5812, 0.5817, 0.5812, 0.5952, 0.4831, 0.5952, 0.4831, 0.5753, 0.501, 0.5753, 0.501, 0.5753, 0.501, 0.5753, 0.501, 0.5822, 0.5576, 0.5822, 0.5576, 0.5264, 0.5704, 0.5264, 0.5704, 0.5266, 0.5843, 0.5266, 0.5843, 0.5693, 0.5575, 0.5822, 0.5576, 0.5817, 0.5812, 0.5459, 0.5725, 0.5413, 0.4712, 0.5413, 0.4712, 0.5219, 0.4691, 0.5219, 0.4691, 0.5264, 0.5704, 0.5264, 0.5704, 0.5219, 0.4691, 0.5219, 0.4691, 0.5459, 0.5725, 0.5459, 0.5725, 0.5413, 0.4712, 0.5413, 0.4712, 0.2462, 0.4995, 0.2462, 0.5501, 0.2462, 0.5501, 0.2462, 0.4995, 0.2462, 0.4995, 0.2462, 0.5501, 0.2116, 0.5284, 0.2171, 0.4995, 0.2171, 0.4995, 0.2462, 0.4995, 0.2462, 0.4995, 0.2171, 0.4995, 0.2116, 0.5284, 0.2116, 0.5284, 0.1761, 0.5507, 0.1761, 0.5507, 0.2116, 0.5284, 0.2462, 0.5501, 0.2248, 0.5634, 0.1761, 0.5507, 0.1761, 0.5507, 0.1761, 0.5507, 0.147, 0.553, 0.147, 0.553, 0.1761, 0.5507, 0.2248, 0.5634, 0.1555, 0.5649, 0.147, 0.553, 0.07355, 0.5543, 0.07454, 0.5671, 0.04364, 0.5688, 0.03731, 0.556, 0.147, 0.553, 0.1555, 0.5649, 0.07454, 0.5671, 0.07355, 0.5543, 0.1496, 0.5316, 0.1496, 0.5316, 0.07612, 0.533, 0.07612, 0.533, 0.147, 0.553, 0.147, 0.553, 0.1496, 0.5316, 0.1496, 0.5316, 0.147, 0.553, 0.07355, 0.5543, 0.07612, 0.533, 0.1496, 0.5316, 0.04364, 0.5688, 0.03731, 0.556, 0.03731, 0.556, 0.04364, 0.5688, 0.07409, 0.4982, 0.07409, 0.4982, 0.04532, 0.5115, 0.04532, 0.5115, 0.07355, 0.5543, 0.03731, 0.556, 0.04532, 0.5115, 0.07409, 0.4982, 0.07355, 0.5543, 0.07355, 0.5543, 0.07409, 0.4982, 0.07409, 0.4982, 0.03716, 0.346, 0.3151, 0.346, 0.3151, 0.3872, 0.03716, 0.3872, 0.03716, 0.3872, 0.3151, 0.3872, 0.3151, 0.4695, 0.03716, 0.4695, 0.03716, 0.4695, 0.3151, 0.4695, 0.3151, 0.5106, 0.03716, 0.5106, 0.8808, 0.5677, 0.8393, 0.5677, 0.8393, 0.5389, 0.8808, 0.5389, 0.8808, 0.5677, 0.8393, 0.5677, 0.8393, 0.5677, 0.8808, 0.5677, 0.8808, 0.5389, 0.8393, 0.5389, 0.8393, 0.51, 0.8808, 0.51, 0.8393, 0.5389, 0.8393, 0.5677, 0.7872, 0.5677, 0.7872, 0.5389, 0.8808, 0.5389, 0.8808, 0.51, 0.8808, 0.51, 0.8808, 0.5677, 0.8808, 0.5677, 0.8393, 0.51, 0.8393, 0.5389, 0.7872, 0.5389, 0.7872, 0.51, 0.8393, 0.51, 0.8393, 0.51, 0.7872, 0.51, 0.7872, 0.51, 0.7856, 0.5041, 0.7856, 0.5041, 0.7675, 0.5041, 0.7675, 0.5041, 0.7872, 0.51, 0.7872, 0.5389, 0.7856, 0.5389, 0.7856, 0.5041, 0.7872, 0.51, 0.7872, 0.51, 0.7856, 0.5041, 0.7856, 0.5041, 0.7872, 0.5389, 0.7872, 0.5677, 0.7856, 0.5737, 0.7856, 0.5389, 0.7675, 0.5041, 0.7675, 0.5389, 0.7654, 0.5389, 0.7654, 0.51, 0.7856, 0.5389, 0.7856, 0.5737, 0.7675, 0.5737, 0.7675, 0.5389, 0.7856, 0.5041, 0.7856, 0.5389, 0.7675, 0.5389, 0.7675, 0.5041, 0.7654, 0.5389, 0.7654, 0.5677, 0.6592, 0.5677, 0.6592, 0.5389, 0.7675, 0.5041, 0.7675, 0.5041, 0.7654, 0.51, 0.7654, 0.51, 0.7675, 0.5389, 0.7675, 0.5737, 0.7654, 0.5677, 0.7654, 0.5389, 0.7654, 0.51, 0.7654, 0.5389, 0.6592, 0.5389, 0.6592, 0.51, 0.7654, 0.51, 0.7654, 0.51, 0.6592, 0.51, 0.6592, 0.51, 0.6592, 0.51, 0.6592, 0.51, 0.6576, 0.5037, 0.6576, 0.5037, 0.6592, 0.5389, 0.6592, 0.5677, 0.6576, 0.5741, 0.6576, 0.5389, 0.6592, 0.51, 0.6592, 0.5389, 0.6576, 0.5389, 0.6576, 0.5037, 0.6463, 0.5037, 0.6463, 0.5037, 0.6438, 0.51, 0.6438, 0.51, 0.6576, 0.5037, 0.6576, 0.5389, 0.6463, 0.5389, 0.6463, 0.5037, 0.6576, 0.5037, 0.6576, 0.5037, 0.6463, 0.5037, 0.6463, 0.5037, 0.6576, 0.5389, 0.6576, 0.5741, 0.6463, 0.5741, 0.6463, 0.5389, 0.6463, 0.5389, 0.6463, 0.5741, 0.6438, 0.5677, 0.6438, 0.5389, 0.6463, 0.5037, 0.6463, 0.5389, 0.6438, 0.5389, 0.6438, 0.51, 0.5612, 0.51, 0.5612, 0.51, 0.559, 0.5059, 0.559, 0.5059, 0.6438, 0.51, 0.6438, 0.5389, 0.5612, 0.5389, 0.5612, 0.51, 0.6438, 0.51, 0.6438, 0.51, 0.5612, 0.51, 0.5612, 0.51, 0.6438, 0.5389, 0.6438, 0.5677, 0.5612, 0.5677, 0.5612, 0.5389, 0.5612, 0.5389, 0.5612, 0.5677, 0.559, 0.5719, 0.559, 0.5389, 0.5612, 0.51, 0.5612, 0.5389, 0.559, 0.5389, 0.559, 0.5059, 0.5068, 0.5059, 0.5068, 0.5059, 0.5018, 0.51, 0.5018, 0.51, 0.559, 0.5059, 0.559, 0.5389, 0.5068, 0.5389, 0.5068, 0.5059, 0.559, 0.5059, 0.559, 0.5059, 0.5068, 0.5059, 0.5068, 0.5059, 0.559, 0.5389, 0.559, 0.5719, 0.5068, 0.5719, 0.5068, 0.5389, 0.5068, 0.5389, 0.5068, 0.5719, 0.5018, 0.5677, 0.5018, 0.5389, 0.5068, 0.5059, 0.5068, 0.5389, 0.5018, 0.5389, 0.5018, 0.51, 0.3492, 0.51, 0.3492, 0.51, 0.3459, 0.506, 0.3459, 0.506, 0.5018, 0.51, 0.5018, 0.5389, 0.3492, 0.5389, 0.3492, 0.51, 0.5018, 0.51, 0.5018, 0.51, 0.3492, 0.51, 0.3492, 0.51, 0.5018, 0.5389, 0.5018, 0.5677, 0.3492, 0.5677, 0.3492, 0.5389, 0.3459, 0.506, 0.3459, 0.5389, 0.3233, 0.5389, 0.3233, 0.506, 0.3492, 0.5389, 0.3492, 0.5677, 0.3459, 0.5718, 0.3459, 0.5389, 0.3492, 0.51, 0.3492, 0.5389, 0.3459, 0.5389, 0.3459, 0.506, 0.3233, 0.5389, 0.3233, 0.5718, 0.3159, 0.5527, 0.3159, 0.5389, 0.3459, 0.506, 0.3459, 0.506, 0.3233, 0.506, 0.3233, 0.506, 0.3459, 0.5389, 0.3459, 0.5718, 0.3233, 0.5718, 0.3233, 0.5389, 0.3233, 0.506, 0.3233, 0.5389, 0.3159, 0.5389, 0.3159, 0.5251, 0.3233, 0.506, 0.3233, 0.506, 0.3159, 0.5251, 0.3159, 0.5251, 0.3159, 0.5251, 0.3159, 0.5251, 0.3148, 0.4426, 0.3148, 0.4426, 0.3159, 0.5389, 0.3159, 0.5527, 0.3148, 0.5527, 0.3148, 0.4564, 0.3159, 0.5251, 0.3159, 0.5389, 0.3148, 0.4564, 0.3148, 0.4426, 0.276, 0.4426, 0.276, 0.4426, 0.2753, 0.5297, 0.2753, 0.5297, 0.3148, 0.4426, 0.3148, 0.4564, 0.276, 0.4564, 0.276, 0.4426, 0.3148, 0.4426, 0.3148, 0.4426, 0.276, 0.4426, 0.276, 0.4426, 0.3148, 0.4564, 0.3148, 0.5527, 0.276, 0.5527, 0.276, 0.4564, 0.276, 0.4564, 0.276, 0.5527, 0.2753, 0.5481, 0.2753, 0.5389, 0.276, 0.4426, 0.276, 0.4564, 0.2753, 0.5389, 0.2753, 0.5297, 0.2649, 0.5481, 0.2649, 0.5481, 0.2649, 0.5297, 0.2649, 0.5297, 0.2649, 0.5389, 0.2753, 0.5297, 0.2753, 0.5389, 0.2649, 0.5389, 0.2649, 0.5297, 0.2753, 0.5297, 0.2753, 0.5297, 0.2649, 0.5297, 0.2649, 0.5297, 0.2753, 0.5389, 0.2753, 0.5481, 0.2649, 0.5481, 0.2649, 0.5389, 0.3677, 0.1838, 0.3478, 0.1019, 0.3669, 0.09365, 0.3728, 0.1739, 0.3572, 0.3332, 0.2899, 0.3541, 0.3035, 0.1718, 0.3623, 0.2264, 0.3623, 0.2264, 0.3035, 0.1718, 0.3478, 0.1019, 0.3677, 0.1838, 0.3621, 0.4031, 0.3313, 0.4915, 0.2899, 0.3541, 0.3572, 0.3332, 0.3621, 0.4031, 0.3681, 0.4114, 0.3526, 0.5044, 0.3313, 0.4915, 0.5353, 0.4211, 0.5483, 0.4087, 0.5483, 0.4087, 0.5353, 0.4211, 0.3152, 0.3872, 0.3152, 0.346, 0.3548, 0.346, 0.3548, 0.3872, 0.03731, 0.556, 0.03731, 0.556, 0.04532, 0.5115, 0.04532, 0.5115, 0.07454, 0.5671, 0.07454, 0.5671, 0.04364, 0.5688, 0.04364, 0.5688, 0.07355, 0.5543, 0.07355, 0.5543, 0.07612, 0.533, 0.07612, 0.533, 0.2248, 0.5634, 0.2248, 0.5634, 0.1555, 0.5649, 0.1555, 0.5649, 0.1555, 0.5649, 0.1555, 0.5649, 0.07454, 0.5671, 0.07454, 0.5671, 0.2462, 0.5501, 0.2462, 0.5501, 0.2248, 0.5634, 0.2248, 0.5634, 0.2171, 0.4995, 0.2116, 0.5284, 0.2116, 0.5284, 0.2171, 0.4995, 0.2753, 0.5481, 0.2753, 0.5481, 0.2649, 0.5481, 0.2649, 0.5481, 0.276, 0.5527, 0.276, 0.5527, 0.2753, 0.5481, 0.2753, 0.5481, 0.3159, 0.5527, 0.3159, 0.5527, 0.3148, 0.5527, 0.3148, 0.5527, 0.3148, 0.5527, 0.3148, 0.5527, 0.276, 0.5527, 0.276, 0.5527, 0.3233, 0.5718, 0.3233, 0.5718, 0.3159, 0.5527, 0.3159, 0.5527, 0.3459, 0.5718, 0.3459, 0.5718, 0.3233, 0.5718, 0.3233, 0.5718, 0.3492, 0.5677, 0.3492, 0.5677, 0.3459, 0.5718, 0.3459, 0.5718, 0.5018, 0.5677, 0.5018, 0.5677, 0.3492, 0.5677, 0.3492, 0.5677, 0.5068, 0.5719, 0.5068, 0.5719, 0.5018, 0.5677, 0.5018, 0.5677, 0.559, 0.5719, 0.559, 0.5719, 0.5068, 0.5719, 0.5068, 0.5719, 0.5612, 0.5677, 0.5612, 0.5677, 0.559, 0.5719, 0.559, 0.5719, 0.6438, 0.5677, 0.6438, 0.5677, 0.5612, 0.5677, 0.5612, 0.5677, 0.6463, 0.5741, 0.6463, 0.5741, 0.6438, 0.5677, 0.6438, 0.5677, 0.6592, 0.5677, 0.6592, 0.5677, 0.6576, 0.5741, 0.6576, 0.5741, 0.6576, 0.5741, 0.6576, 0.5741, 0.6463, 0.5741, 0.6463, 0.5741, 0.7654, 0.5677, 0.7654, 0.5677, 0.6592, 0.5677, 0.6592, 0.5677, 0.7675, 0.5737, 0.7675, 0.5737, 0.7654, 0.5677, 0.7654, 0.5677, 0.7856, 0.5737, 0.7856, 0.5737, 0.7675, 0.5737, 0.7675, 0.5737, 0.7872, 0.5677, 0.7872, 0.5677, 0.7856, 0.5737, 0.7856, 0.5737, 0.8393, 0.5677, 0.8393, 0.5677, 0.7872, 0.5677, 0.7872, 0.5677, 0.8808, 0.51, 0.8393, 0.51, 0.8393, 0.51, 0.8808, 0.51, 0.7741, 0.3795, 0.7568, 0.3996, 0.7534, 0.3593, 0.7638, 0.3506, 0.7478, 0.4261, 0.7478, 0.4261, 0.7568, 0.3996, 0.7568, 0.3996, 0.7749, 0.4443, 0.7702, 0.4581, 0.7702, 0.4581, 0.7749, 0.4443, 0.7749, 0.4443, 0.7702, 0.4581, 0.7546, 0.4576, 0.7393, 0.4422, 0.7749, 0.4443, 0.7393, 0.4422, 0.7478, 0.4261, 0.7706, 0.4208, 0.7702, 0.4581, 0.7546, 0.4576, 0.7546, 0.4576, 0.7702, 0.4581, 0.7393, 0.4422, 0.7393, 0.4422, 0.7478, 0.4261, 0.7478, 0.4261, 0.7749, 0.4443, 0.7749, 0.4443, 0.7706, 0.4208, 0.7706, 0.4208, 0.7706, 0.4208, 0.7706, 0.4208, 0.7741, 0.3795, 0.7741, 0.3795, 0.7393, 0.4422, 0.7546, 0.4576, 0.7546, 0.4576, 0.7393, 0.4422, 0.7706, 0.4208, 0.7478, 0.4261, 0.7568, 0.3996, 0.7741, 0.3795, 0.7638, 0.3506, 0.7534, 0.3593, 0.7455, 0.3418, 0.7498, 0.3383, 0.7568, 0.3996, 0.7568, 0.3996, 0.7534, 0.3593, 0.7534, 0.3593, 0.7741, 0.3795, 0.7741, 0.3795, 0.7638, 0.3506, 0.7638, 0.3506, 0.7455, 0.3418, 0.7498, 0.3383, 0.7498, 0.3383, 0.7455, 0.3418, 0.7534, 0.3593, 0.7534, 0.3593, 0.7455, 0.3418, 0.7455, 0.3418, 0.7638, 0.3506, 0.7638, 0.3506, 0.7498, 0.3383, 0.7498, 0.3383, 0.5598, 0.4419, 0.5598, 0.4419, 0.5589, 0.4834, 0.5589, 0.4834, 0.5592, 0.3475, 0.5592, 0.3475, 0.5589, 0.3895, 0.5589, 0.3895, 0.5589, 0.3895, 0.5589, 0.3895, 0.5598, 0.4419, 0.5598, 0.4419, 0.4822, 0.441, 0.4811, 0.3898, 0.5586, 0.3898, 0.5597, 0.441, 0.4819, 0.3404, 0.4819, 0.2933, 0.5594, 0.2933, 0.5594, 0.3404, 0.3151, 0.346, 0.3151, 0.5106, 0.3151, 0.4695, 0.3151, 0.3872, 0.3152, 0.4695, 0.3152, 0.3872, 0.3548, 0.3872, 0.3548, 0.4695, 0.3152, 0.5106, 0.3152, 0.4695, 0.3548, 0.4695, 0.3548, 0.5106, 0.5349, 0.4508, 0.5476, 0.4641, 0.5496, 0.4704, 0.5328, 0.4528, 0.5353, 0.4211, 0.5349, 0.4508, 0.5328, 0.4528, 0.5333, 0.4189, 0.5483, 0.4087, 0.5353, 0.4211, 0.5333, 0.4189, 0.5504, 0.4026, 0.5483, 0.4087, 0.5476, 0.4641, 0.5349, 0.4508, 0.5353, 0.4211, 0.5476, 0.4641, 0.5349, 0.4508, 0.5349, 0.4508, 0.5476, 0.4641, 0.5349, 0.4508, 0.5353, 0.4211, 0.5353, 0.4211, 0.5349, 0.4508])
me_cube.materials.append(mat_material)
me_cube.use_remesh_preserve_volume = False
me_cube.use_remesh_preserve_attributes = False
me_cube.use_mirror_vertex_groups = False
me_cube.update()

# ---- objects
ob_mag = bpy.data.objects.new('Mag', me_cube_001)
ob_grenadelauncher = bpy.data.objects.new('grenadeLauncher', me_cube)

# ---- transforms, parenting, visibility, modifiers, constraints
ob_mag.parent = ob_grenadelauncher
ob_mag.location = (0.0, 0.0, 0.0)
ob_mag.lock_rotations_4d = False
ob_mag.empty_display_type = 'ARROWS'
ob_mag.lineart.crease_threshold = 0.0
_m = ob_mag.modifiers.new('Mirror', 'MIRROR')
_m.use_axis = (False, True, False)
_m.use_clip = True
ob_grenadelauncher.location = (0.0, 0.0, 0.0)
ob_grenadelauncher.lock_rotations_4d = False
ob_grenadelauncher.empty_display_type = 'ARROWS'
ob_grenadelauncher.lineart.crease_threshold = 0.0
_m = ob_grenadelauncher.modifiers.new('Mirror', 'MIRROR')
_m.use_axis = (False, True, False)
_m.use_clip = True

# ---- collection membership
col_collection.objects.link(ob_mag)
col_collection.objects.link(ob_grenadelauncher)

# ---- scene / render settings (as saved in the file)
scene.frame_start = 1; scene.frame_end = 250; scene.frame_set(1)
scene.render.engine = 'BLENDER_EEVEE_NEXT'
scene.render.resolution_x = 1350
scene.render.resolution_y = 779
scene.cycles.use_denoising = False
scene.cycles.samples = 128
scene.cycles.sampling_pattern = 'TABULATED_SOBOL'
scene.cycles.use_adaptive_sampling = False
scene.cycles.use_light_tree = False
scene.view_settings.view_transform = 'Filmic'
bpy.context.view_layer.update()

# ---- added for rendering (the .blend has no active camera and no usable light): camera, sun
cam_auto = bpy.data.cameras.new('AutoCamera')
cam_auto.lens = 50.0
cam_auto.sensor_width = 36.0
cam_auto.clip_end = 1000.0
ob_auto_camera = bpy.data.objects.new('AutoCamera', cam_auto)
scene.collection.objects.link(ob_auto_camera)
ob_auto_camera.location = (5.56143, -9.05467, 5.92523)
ob_auto_camera.rotation_euler = (1.09748, -7.21219e-08, 0.694738)
scene.camera = ob_auto_camera
light_auto_sun = bpy.data.lights.new('AutoSun', 'SUN')
light_auto_sun.energy = 3.0
light_auto_sun.angle = 0.0523599
ob_auto_sun = bpy.data.objects.new('AutoSun', light_auto_sun)
scene.collection.objects.link(ob_auto_sun)
ob_auto_sun.rotation_euler = (0.872665, 0.174533, 0.523599)
bpy.context.view_layer.update()
